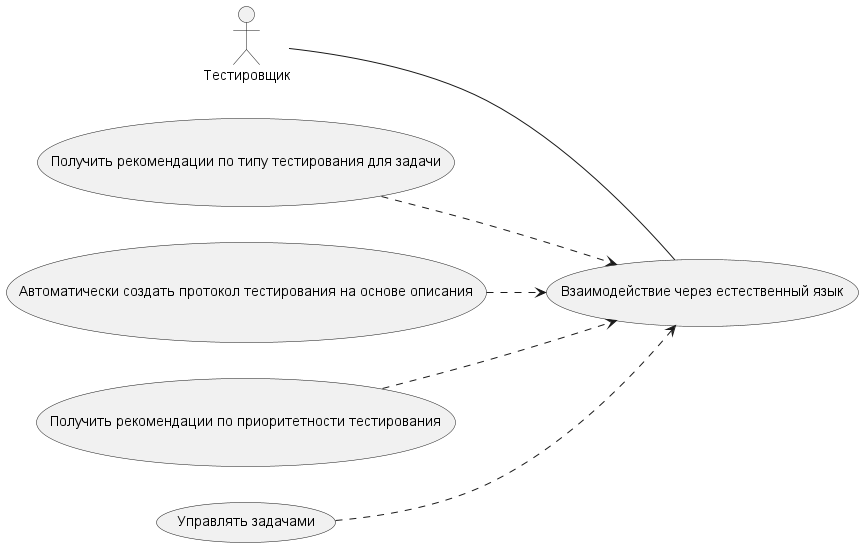

The diagram above was rendered by PlantUML. Its source (embedded in the PNG):
@startuml d
left to right direction

actor "Тестировщик" as QA

usecase "Получить рекомендации по типу тестирования для задачи" as UC1
usecase "Автоматически создать протокол тестирования на основе описания" as UC2
usecase "Получить рекомендации по приоритетности тестирования" as UC3
usecase "Управлять задачами" as UC4
usecase "Взаимодействие через естественный язык" as UC5

QA -- UC5
UC1 ..> UC5
UC2 ..> UC5
UC3 ..> UC5
UC4 ..> UC5

@enduml